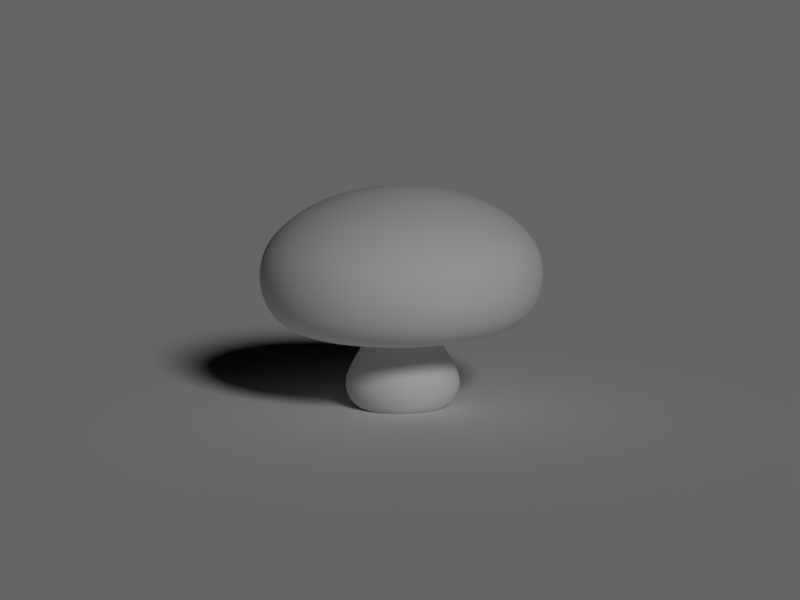 # Source: mushroom.blend  (saved by Blender 2.79.0; exported with 4.5.12 LTS)
import bpy
from mathutils import Matrix  # noqa: F401  (used for matrix-valued properties, if any)

bpy.ops.wm.read_factory_settings(use_empty=True)
scene = bpy.context.scene
scene.name = 'Scene'

# ---- collections
col_collection_1 = bpy.data.collections.new('Collection 1'); scene.collection.children.link(col_collection_1)

# ---- materials (node trees are filled in below, after node groups)
mat_shadow_catcher = bpy.data.materials.new('shadow_catcher')
mat_shadow_catcher.alpha_threshold = 0.0
mat_shadow_catcher.use_transparent_shadow = False
mat_shadow_catcher.roughness = 0.5

# ---- material node trees

# ---- world
world_world = bpy.data.worlds.new('World'); scene.world = world_world
world_world.color = (0.0, 0.0, 0.0)
world_world.use_sun_shadow = False
world_world.sun_shadow_jitter_overblur = 0.0
world_world.cycles.sampling_method = 'MANUAL'

# ---- cameras
cam_camera = bpy.data.cameras.new('Camera')
cam_camera.clip_end = 1e+04
cam_camera.lens = 100.0
cam_camera.sensor_width = 32.0
cam_camera.sensor_height = 18.0
cam_camera.ortho_scale = 7.314
cam_camera.dof.focus_distance = 0.0
cam_camera.dof.aperture_fstop = 128.0

# ---- lights
light_hemi = bpy.data.lights.new('Hemi', 'SUN')
light_hemi.transmission_factor = 0.0
light_hemi.angle = 0.1993
light_hemi.energy = 0.1
light_hemi.shadow_buffer_clip_start = 0.5
light_hemi.shadow_soft_size = 0.1
light_hemi.shadow_cascade_max_distance = 1000.0
light_lamp = bpy.data.lights.new('Lamp', 'SUN')
light_lamp.transmission_factor = 0.0
light_lamp.cutoff_distance = 30.0
light_lamp.angle = 0.1993
light_lamp.energy = 1.0
light_lamp.shadow_buffer_clip_start = 1.001
light_lamp.shadow_soft_size = 0.1
light_lamp.shadow_cascade_max_distance = 1000.0

# ---- meshes
me_plane = bpy.data.meshes.new('Plane')
me_plane.from_pydata([(-1.0, -1.0, 0.0), (1.0, -1.0, 0.0), (-1.0, 1.0, 0.0), (1.0, 1.0, 0.0)], [], [(0, 1, 3, 2)])
me_plane.materials.append(mat_shadow_catcher)
me_plane.use_remesh_preserve_volume = False
me_plane.use_remesh_preserve_attributes = False
me_plane.use_mirror_vertex_groups = False
me_plane.update()

# ---- curves / text
cu_beziercurve_001 = bpy.data.curves.new('BezierCurve.001', 'CURVE')
cu_beziercurve_001.dimensions = '2D'
_sp = cu_beziercurve_001.splines.new('BEZIER'); _sp.bezier_points.add(9)
_sp.bezier_points.foreach_set('co', [0.02501, 5.827, 0.0, 2.837, 4.98, 0.0, 3.667, 3.4, 0.0, 2.685, 2.093, 0.0, 0.9837, 2.584, 0.0, 1.509, 3.46, 0.0, 0.7419, 3.693, 0.0, 0.867, 2.159, 0.0, 1.377, 0.2526, 0.0, 0.0, -2.384e-07, 0.0])
_sp.bezier_points.foreach_set('handle_left', [-1.291, 5.829, 0.0, 2.236, 5.439, 0.0, 3.723, 4.095, 0.0, 3.291, 2.295, 0.0, 1.237, 1.941, 0.0, 1.652, 3.088, 0.0, 0.9856, 3.889, 0.0, 0.7645, 2.751, 0.0, 1.789, 0.9037, 0.0, 0.5465, 0.00328, 0.0])
_sp.bezier_points.foreach_set('handle_right', [1.173, 5.826, 0.0, 3.393, 4.556, 0.0, 3.616, 2.764, 0.0, 2.03, 1.874, 0.0, 0.8378, 2.955, 0.0, 1.396, 3.752, 0.0, 0.2741, 3.316, 0.0, 0.9983, 1.4, 0.0, 1.085, -0.2093, 0.0, -0.5511, -0.003309, 0.0])
for _p, _l, _r in zip(_sp.bezier_points, ['ALIGNED', 'ALIGNED', 'AUTO', 'AUTO', 'AUTO', 'AUTO', 'AUTO', 'AUTO', 'AUTO', 'ALIGNED'], ['ALIGNED', 'ALIGNED', 'AUTO', 'AUTO', 'AUTO', 'AUTO', 'AUTO', 'AUTO', 'AUTO', 'ALIGNED']): _p.handle_left_type = _l; _p.handle_right_type = _r
_sp.order_u = 0
_sp.order_v = 0
cu_beziercurve_001.use_path = True
cu_beziercurve_001.use_path_clamp = True
cu_beziercurve_001.bevel_resolution = 0
cu_beziercurve_001.fill_mode = 'BOTH'
cu_beziercircle = bpy.data.curves.new('BezierCircle', 'CURVE')
cu_beziercircle.dimensions = '2D'
_sp = cu_beziercircle.splines.new('BEZIER'); _sp.bezier_points.add(3)
_sp.bezier_points.foreach_set('co', [-1.0, 0.0, 0.0, 0.0, 1.0, 0.0, 1.0, 0.0, 0.0, 0.0, -1.0, 0.0])
_sp.bezier_points.foreach_set('handle_left', [-1.0, -0.5521, 0.0, -0.5521, 1.0, 0.0, 1.0, 0.5521, 0.0, 0.5521, -1.0, 0.0])
_sp.bezier_points.foreach_set('handle_right', [-1.0, 0.5521, 0.0, 0.5521, 1.0, 0.0, 1.0, -0.5521, 0.0, -0.5521, -1.0, 0.0])
for _p, _l, _r in zip(_sp.bezier_points, ['AUTO', 'AUTO', 'AUTO', 'AUTO'], ['AUTO', 'AUTO', 'AUTO', 'AUTO']): _p.handle_left_type = _l; _p.handle_right_type = _r
_sp.order_u = 0
_sp.order_v = 0
_sp.use_cyclic_u = True
cu_beziercircle.use_path = True
cu_beziercircle.use_path_clamp = True
cu_beziercircle.bevel_mode = 'OBJECT'
cu_beziercircle.bevel_resolution = 0
cu_beziercircle.offset = -1.0
cu_beziercircle.fill_mode = 'BOTH'

# ---- objects
ob_plane = bpy.data.objects.new('Plane', me_plane)
ob_hemi = bpy.data.objects.new('Hemi', light_hemi)
ob_beziercurve = bpy.data.objects.new('BezierCurve', cu_beziercurve_001)
ob_beziercircle = bpy.data.objects.new('BezierCircle', cu_beziercircle)
ob_sun = bpy.data.objects.new('Sun', light_lamp)
ob_camera = bpy.data.objects.new('Camera', cam_camera)

# ---- transforms, parenting, visibility, modifiers, constraints
ob_plane.location = (0.0, 0.0, 0.0)
ob_plane.scale = (1000.0, 1000.0, 1000.0)
ob_plane.lineart.crease_threshold = 0.0
ob_hemi.location = (2.495, 1.681, 10.89)
ob_hemi.hide_render = True
ob_hemi.lineart.crease_threshold = 0.0
ob_beziercurve.location = (6.283, -2.76, -0.5461)
ob_beziercurve.hide_render = True
ob_beziercurve.lineart.crease_threshold = 0.0
ob_beziercircle.location = (-0.008336, 2.568, -0.04886)
ob_beziercircle.lineart.crease_threshold = 0.0
ob_sun.location = (55.36, -8.252, 34.96)
ob_sun.rotation_euler = (0.79, -0.7525, 1.976)
ob_sun.lock_rotations_4d = False
ob_sun.empty_display_type = 'ARROWS'
ob_sun.color = (0.0, 0.0, 0.0, 0.0)
ob_sun.lineart.crease_threshold = 0.0
ob_camera.location = (52.67, -34.22, 13.6)
ob_camera.rotation_euler = (1.404, 0.0128, 0.9597)
ob_camera.lock_rotations_4d = False
ob_camera.empty_display_type = 'ARROWS'
ob_camera.color = (0.0, 0.0, 0.0, 0.0)
ob_camera.display_type = 'WIRE'
ob_camera.lineart.crease_threshold = 0.0
cu_beziercircle.bevel_object = ob_beziercurve

# ---- collection membership
col_collection_1.objects.link(ob_plane)
col_collection_1.objects.link(ob_hemi)
col_collection_1.objects.link(ob_beziercurve)
col_collection_1.objects.link(ob_beziercircle)
col_collection_1.objects.link(ob_sun)
col_collection_1.objects.link(ob_camera)

# ---- scene / render settings (as saved in the file)
scene.camera = ob_camera
scene.frame_start = 1; scene.frame_end = 50; scene.frame_set(1)
scene.render.engine = 'BLENDER_EEVEE_NEXT'
scene.render.image_settings.file_format = 'TIFF'
scene.render.image_settings.tiff_codec = 'NONE'
scene.render.resolution_x = 96
scene.render.resolution_y = 72
scene.render.fps = 5
scene.render.dither_intensity = 0.0
scene.render.film_transparent = True
scene.render.use_stamp_time = False
scene.render.use_stamp_date = False
scene.render.use_stamp_frame = False
scene.render.use_stamp_camera = False
scene.render.use_stamp_scene = False
scene.render.use_stamp_filename = False
scene.render.use_stamp_render_time = False
scene.render.stamp_background = (0.0, 0.0, 0.0, 0.0)
scene.cycles.use_denoising = False
scene.cycles.samples = 128
scene.cycles.sampling_pattern = 'TABULATED_SOBOL'
scene.cycles.use_adaptive_sampling = False
scene.cycles.use_light_tree = False
scene.cycles.blur_glossy = 0.0
scene.cycles.sample_clamp_indirect = 0.0
scene.view_settings.view_transform = 'Standard'
bpy.context.view_layer.update()
